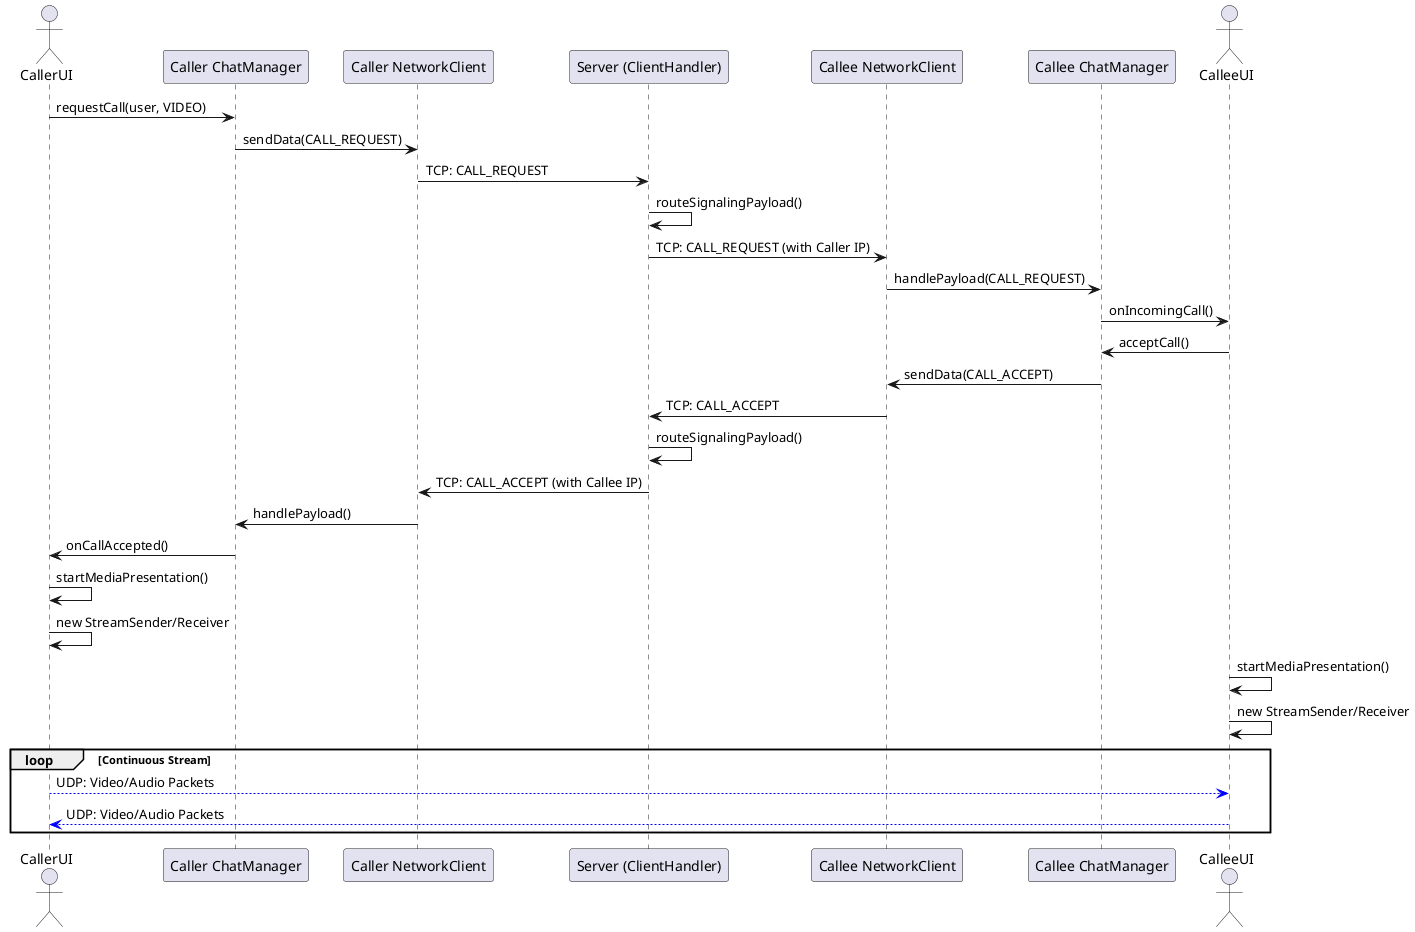

The diagram above was rendered by PlantUML. Its source (embedded in the PNG):
@startuml
actor CallerUI
participant "Caller ChatManager" as CallerCM
participant "Caller NetworkClient" as CallerNC
participant "Server (ClientHandler)" as Server
participant "Callee NetworkClient" as CalleeNC
participant "Callee ChatManager" as CalleeCM
actor CalleeUI

CallerUI -> CallerCM : requestCall(user, VIDEO)
CallerCM -> CallerNC : sendData(CALL_REQUEST)
CallerNC -> Server : TCP: CALL_REQUEST
Server -> Server : routeSignalingPayload()
Server -> CalleeNC : TCP: CALL_REQUEST (with Caller IP)
CalleeNC -> CalleeCM : handlePayload(CALL_REQUEST)
CalleeCM -> CalleeUI : onIncomingCall()

CalleeUI -> CalleeCM : acceptCall()
CalleeCM -> CalleeNC : sendData(CALL_ACCEPT)
CalleeNC -> Server : TCP: CALL_ACCEPT
Server -> Server : routeSignalingPayload()
Server -> CallerNC : TCP: CALL_ACCEPT (with Callee IP)
CallerNC -> CallerCM : handlePayload()
CallerCM -> CallerUI : onCallAccepted()

CallerUI -> CallerUI : startMediaPresentation()
CallerUI -> CallerUI : new StreamSender/Receiver

CalleeUI -> CalleeUI : startMediaPresentation()
CalleeUI -> CalleeUI : new StreamSender/Receiver

loop Continuous Stream
    CallerUI -[#blue]-> CalleeUI : UDP: Video/Audio Packets
    CalleeUI -[#blue]-> CallerUI : UDP: Video/Audio Packets
end

@enduml